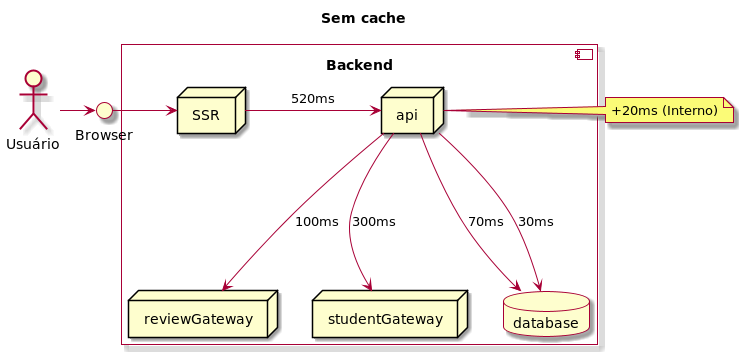

The diagram above was rendered by PlantUML. Its source (embedded in the PNG):
@startuml

skin rose

Title: Sem cache

actor "Usuário" as actor
interface "Browser" as browser


actor -> browser


component "Backend\n" {

  node SSR
  node "api" as backend
  node reviewGateway as reviewGateway
  node studentGateway as studentGateway
  database database

  browser -> SSR
  backend --> database: 70ms
  backend --> database: 30ms
  backend --> reviewGateway: 100ms
  backend --> studentGateway: 300ms

}

SSR -> backend: 520ms
note right of backend: +20ms (Interno)

@enduml